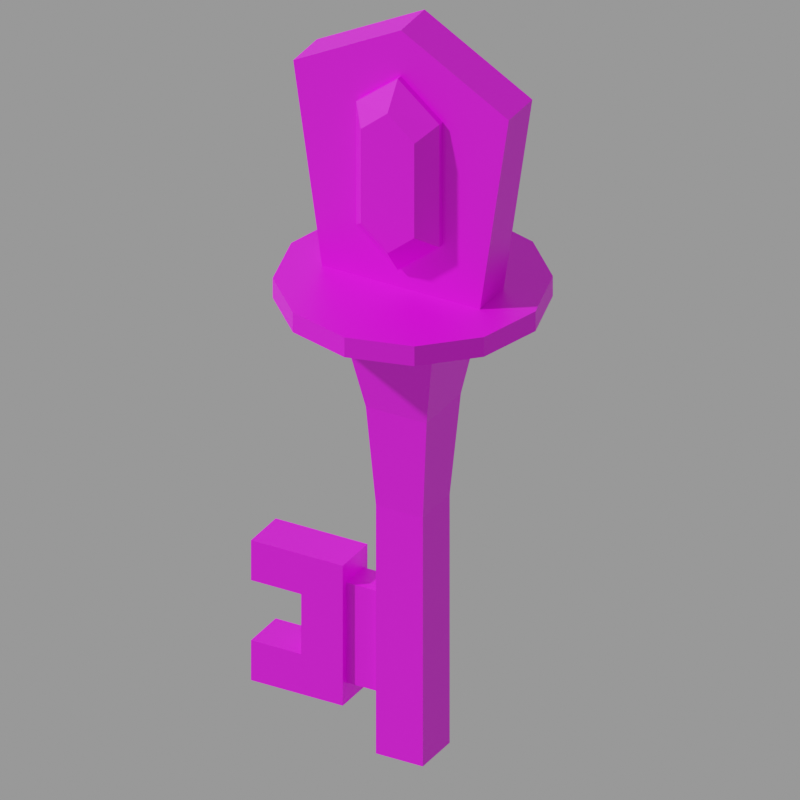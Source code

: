 # Source: w_s_key.mdl.blend  (saved by Blender 4.5.90; exported with 4.5.12 LTS)
import bpy
from mathutils import Matrix  # noqa: F401  (used for matrix-valued properties, if any)

bpy.ops.wm.read_factory_settings(use_empty=True)
scene = bpy.context.scene
scene.name = 'Empty'

# ---- images (referenced by path relative to the original .blend; pixels are not part of the script)
import os
ASSET_DIR = os.environ.get("B2B_ASSET_DIR", "")  # directory of the original .blend (textures are referenced by path, not embedded)
HERE = os.path.dirname(os.path.abspath(__file__))  # packed textures are extracted next to this script under _unpacked/

def load_image(name, relpath, width, height, colorspace="sRGB"):
    """Load a texture the original file referenced (path relative to the .blend, or extracted next to this script)."""
    p = next((c for c in (os.path.join(HERE, relpath), os.path.join(ASSET_DIR, relpath)) if relpath and os.path.exists(c)), "")
    if p:
        img = bpy.data.images.load(p, check_existing=True)
        img.name = name
    else:  # same state as the original file: an image datablock whose file is absent (Cycles renders it pink)
        img = bpy.data.images.new(name, width, height)
        img.source = "FILE"
        img.filepath = "//" + (relpath or name)
    img.colorspace_settings.name = colorspace
    return img
img_w_s_key_mdl_0_png = load_image('w_s_key.mdl.0.png', 'textures/w_s_key.mdl.0.png', 1024, 1024, 'sRGB')

# ---- materials (node trees are filled in below, after node groups)
mat_skin0 = bpy.data.materials.new('skin0')

# ---- material node trees
mat_skin0.use_nodes = True; mat_skin0.node_tree.nodes.clear()
_N = mat_skin0.node_tree.nodes; _L = mat_skin0.node_tree.links
n0 = _N.new('ShaderNodeBsdfPrincipled'); n0.name = 'Principled BSDF'; n0.location = (-200, 100)
n1 = _N.new('ShaderNodeOutputMaterial'); n1.name = 'Material Output'; n1.location = (80, 120)
n2 = _N.new('ShaderNodeTexImage'); n2.name = 'Image Texture'; n2.location = (-480, 80)
n2.image = img_w_s_key_mdl_0_png
n2.interpolation = 'Closest'
_L.new(n0.outputs[0], n1.inputs[0])
_L.new(n2.outputs[0], n0.inputs[0])
n1.is_active_output = True

# ---- cameras
cam_camera = bpy.data.cameras.new('Camera')
cam_camera.type = 'ORTHO'
cam_camera.lens = 38.0
cam_camera.ortho_scale = 33.8

# ---- meshes
me_w_s_key = bpy.data.meshes.new('w_s_key')
me_w_s_key.from_pydata([(-1.168, -1.184, 10.03), (-1.168, -1.184, -2.071), (-1.168, 1.138, -2.071), (-1.168, 1.138, 10.03), (-1.168, 1.138, -2.071), (1.108, 1.138, -2.071), (1.108, 1.138, 10.03), (1.108, 1.138, -2.071), (1.108, -1.184, -2.071), (1.108, -1.184, 10.03), (1.108, -1.184, -2.071), (-1.168, -1.184, -2.071), (1.108, 1.138, -2.071), (-1.168, 1.138, -2.071), (-1.168, -1.184, -2.071), (1.108, -1.184, 10.03), (1.47, -1.509, 14.9), (-2.824, -0.7662, 0.7112), (-2.824, 0.7197, 0.7112), (-2.824, 1.045, -0.2627), (-0.8063, 0.7197, 5.58), (-2.824, 0.7197, 5.58), (-2.824, 0.7197, 0.7112), (-0.8063, -0.7662, 5.58), (-0.8063, 0.7197, 5.58), (-0.8063, 0.7197, 0.7112), (-2.824, -0.7662, 5.58), (-0.8063, -0.7662, 5.58), (-0.8063, -0.7662, 0.7112), (-2.824, -0.7662, 5.58), (-2.824, 0.7197, 5.58), (-0.8063, 0.7197, 5.58), (-0.8063, -0.7662, 0.7112), (-0.8063, 0.7197, 0.7112), (-2.824, 0.7197, 0.7112), (-2.824, 1.045, 6.554), (-2.824, 0.7197, 5.58), (-2.824, -0.7662, 5.58), (-2.824, -1.091, -0.2627), (-7.274, -1.091, -0.2627), (-2.824, -1.091, -0.2627), (-2.824, 1.045, -0.2627), (-7.274, 1.045, 6.554), (-2.824, 1.045, 6.554), (-2.824, -1.091, 6.554), (-7.274, 1.045, 6.554), (-7.274, -1.091, 6.554), (-7.274, -1.091, 4.606), (-7.274, 1.045, 4.606), (-7.274, -1.091, 4.606), (-4.842, -1.091, 4.606), (-4.842, -1.091, 1.685), (-4.842, 1.045, 1.685), (-4.842, 1.045, 4.606), (-7.274, -1.091, 1.685), (-7.274, 1.045, 1.685), (-4.842, 1.045, 1.685), (-7.274, 1.045, -0.2627), (-7.274, 1.045, 1.685), (-7.274, -1.091, 1.685), (-2.824, -1.091, 6.554), (-2.824, -1.091, -0.2627), (-4.842, -1.091, 1.685), (-2.824, 1.045, 6.554), (-4.842, 1.045, 4.606), (-2.824, 1.045, -0.2627), (-1.168, -1.184, 10.03), (-1.479, -1.509, 14.9), (1.108, 1.138, 10.03), (1.47, 1.463, 14.9), (-1.168, 1.138, 10.03), (-1.479, 1.463, 14.9), (-1.479, -1.509, 14.9), (-2.359, 2.298, 19.63), (-1.479, 1.463, 14.9), (2.298, 2.298, 19.63), (1.47, -1.509, 14.9), (-2.359, -2.345, 19.63), (1.47, 1.463, 14.9), (2.298, -2.345, 19.63), (-2.979, -5.131, 19.91), (-2.359, -2.345, 19.63), (-5.153, -2.995, 19.91), (-5.929, -0.02322, 19.91), (-2.359, 2.298, 19.63), (-5.153, 2.949, 19.91), (-2.979, 5.084, 19.91), (-0.03012, 5.92, 19.91), (2.298, 2.298, 19.63), (2.919, 5.084, 19.91), (5.092, 2.949, 19.91), (5.92, -0.02322, 19.91), (2.298, -2.345, 19.63), (5.092, -2.995, 19.91), (2.919, -5.131, 19.91), (-0.03012, -5.92, 19.91), (-5.153, 2.949, 19.91), (-2.979, 5.084, 19.91), (-2.979, 5.084, 20.88), (5.92, -0.02322, 19.91), (5.092, -2.995, 19.91), (5.092, -2.995, 20.88), (-0.03012, -5.92, 20.88), (-0.03012, -5.92, 19.91), (-2.979, -5.131, 19.91), (-5.929, -0.02322, 19.91), (-5.153, 2.949, 19.91), (-5.153, 2.949, 20.88), (5.092, 2.949, 19.91), (5.92, -0.02322, 20.88), (2.919, -5.131, 19.91), (-5.153, -2.995, 20.88), (-5.153, -2.995, 19.91), (2.919, 5.084, 19.91), (5.092, 2.949, 19.91), (5.092, 2.949, 20.88), (-0.03012, 5.92, 19.91), (-0.03012, 5.92, 20.88), (5.092, -2.995, 19.91), (2.919, -5.131, 20.88), (-2.979, -5.131, 20.88), (-5.153, -2.995, 19.91), (2.919, 5.084, 20.88), (-5.153, -2.995, 20.88), (-0.03012, 5.92, 20.88), (5.092, -2.995, 20.88), (-5.256, -1.045, 30.48), (-3.756, -1.045, 20.19), (-3.756, 0.9983, 20.19), (-5.256, 0.9983, 30.48), (3.695, 0.9983, 20.19), (5.196, 0.9983, 30.48), (5.196, 0.9983, 30.48), (3.695, 0.9983, 20.19), (3.695, -1.045, 20.19), (5.196, -1.045, 30.48), (-3.756, -1.045, 20.19), (-5.256, -1.045, 30.48), (3.695, 0.9983, 20.19), (-3.756, 0.9983, 20.19), (-3.756, -1.045, 20.19), (-5.256, 0.9983, 30.48), (-0.03012, 0.9983, 33.4), (-0.03012, -1.045, 33.4), (5.196, 0.9983, 30.48), (5.196, -1.045, 30.48), (-2.048, 1.277, 29.51), (-1.324, 2.159, 28.81), (-0.03012, 2.159, 29.93), (1.988, 1.277, 29.51), (-0.03012, 1.277, 31.18), (-2.048, -1.323, 23.53), (-1.324, -2.206, 24.22), (-0.03012, -2.206, 23.11), (-2.048, 1.277, 29.51), (-1.324, 2.159, 24.22), (-1.324, 2.159, 28.81), (1.988, 1.277, 29.51), (1.988, -1.323, 29.51), (-0.03012, -1.323, 31.18), (-2.048, 1.277, 23.53), (-0.03012, 2.159, 23.11), (-1.324, 2.159, 24.22), (1.263, -2.206, 28.81), (-1.324, -2.206, 28.81), (-2.048, -1.323, 23.53), (-2.048, -1.323, 29.51), (-1.324, -2.206, 28.81), (1.988, -1.323, 23.53), (-0.03012, -1.323, 21.86), (1.988, -1.323, 29.51), (-0.03012, -2.206, 29.93), (-2.048, -1.323, 29.51), (-0.03012, -1.323, 31.18), (1.988, -1.323, 29.51), (1.988, -1.323, 23.53), (1.263, -2.206, 24.22), (1.263, 2.159, 28.81), (-2.048, 1.277, 29.51), (-0.03012, 1.277, 31.18), (-0.03012, -1.323, 31.18), (-2.048, 1.277, 23.53), (1.988, 1.277, 23.53), (1.988, 1.277, 29.51), (1.263, 2.159, 28.81), (-0.03012, 1.277, 21.86), (-2.048, 1.277, 23.53), (-2.048, -1.323, 23.53), (1.988, 1.277, 23.53), (1.263, 2.159, 24.22), (1.263, 2.159, 24.22), (1.263, -2.206, 24.22), (-1.324, -2.206, 24.22), (1.263, -2.206, 28.81), (-0.03012, 1.277, 21.86), (1.988, 1.277, 23.53), (-0.03012, 1.277, 21.86), (-0.03012, -1.323, 21.86), (-0.03012, 1.277, 31.18), (-2.048, -1.323, 29.51), (-0.03012, -1.323, 21.86), (1.988, -1.323, 23.53), (1.108, -1.184, -2.071), (-0.8063, 0.7197, 0.7112), (-0.8063, -0.7662, 0.7112), (-2.824, -0.7662, 0.7112), (-0.8063, -0.7662, 5.58), (-2.824, -0.7662, 0.7112), (-2.824, -1.091, 6.554), (-7.274, 1.045, -0.2627), (-7.274, -1.091, 6.554), (-7.274, 1.045, 4.606), (-4.842, 1.045, 4.606), (-4.842, -1.091, 4.606), (-4.842, -1.091, 1.685), (-7.274, -1.091, -0.2627), (-7.274, -1.091, 4.606), (-7.274, -1.091, 6.554), (-4.842, -1.091, 4.606), (-7.274, -1.091, 1.685), (-7.274, -1.091, -0.2627), (-7.274, 1.045, 1.685), (-7.274, 1.045, -0.2627), (-4.842, 1.045, 1.685), (-7.274, 1.045, 4.606), (-7.274, 1.045, 6.554), (-2.359, -2.345, 19.63), (-2.359, 2.298, 19.63), (2.298, -2.345, 19.63), (2.298, 2.298, 19.63), (-5.153, 2.949, 20.88), (-5.929, -0.02322, 20.88), (5.092, 2.949, 20.88), (5.092, -2.995, 20.88), (-5.153, -2.995, 20.88), (-5.153, 2.949, 20.88), (-2.979, 5.084, 20.88), (-5.929, -0.02322, 20.88), (-0.03012, -5.92, 20.88), (-2.979, -5.131, 20.88), (2.919, -5.131, 20.88), (5.092, 2.949, 20.88), (5.92, -0.02322, 20.88), (2.919, 5.084, 20.88), (-5.256, 0.9983, 30.48), (-3.756, 0.9983, 20.19), (-0.03012, 0.9983, 33.4), (5.196, -1.045, 30.48), (3.695, -1.045, 20.19), (-0.03012, -1.045, 33.4), (3.695, -1.045, 20.19), (-5.256, -1.045, 30.48)], [], [(0, 2, 1), (5, 4, 3), (8, 7, 6), (11, 10, 9), (14, 13, 12), (16, 15, 6), (19, 18, 17), (22, 21, 20), (25, 24, 23), (28, 27, 26), (31, 30, 29), (34, 33, 32), (37, 36, 35), (36, 18, 19), (38, 17, 37), (41, 40, 39), (44, 43, 42), (47, 46, 45), (50, 49, 48), (53, 52, 51), (56, 55, 54), (59, 58, 57), (62, 61, 60), (65, 64, 63), (67, 66, 9), (69, 68, 3), (0, 71, 70), (73, 71, 72), (75, 69, 74), (77, 67, 76), (79, 16, 78), (82, 81, 80), (81, 82, 83), (83, 84, 81), (85, 84, 83), (84, 85, 86), (84, 86, 87), (87, 88, 84), (89, 88, 87), (88, 89, 90), (88, 90, 91), (91, 92, 88), (93, 92, 91), (92, 93, 94), (92, 94, 95), (95, 81, 92), (80, 81, 95), (98, 97, 96), (101, 100, 99), (104, 103, 102), (107, 106, 105), (109, 99, 108), (102, 103, 110), (105, 112, 111), (115, 114, 113), (117, 116, 97), (119, 110, 118), (121, 104, 120), (122, 113, 116), (125, 124, 123), (128, 127, 126), (131, 130, 129), (134, 133, 132), (137, 136, 135), (140, 139, 138), (143, 142, 141), (145, 144, 142), (148, 147, 146), (148, 150, 149), (153, 152, 151), (156, 155, 154), (159, 158, 157), (162, 161, 160), (164, 153, 163), (167, 166, 165), (153, 169, 168), (171, 163, 170), (171, 173, 172), (176, 175, 174), (162, 147, 161), (177, 161, 147), (180, 179, 178), (166, 154, 181), (150, 148, 146), (184, 183, 182), (187, 186, 185), (174, 175, 182), (169, 153, 151), (161, 189, 188), (177, 148, 149), (190, 184, 182), (191, 163, 153), (171, 164, 163), (152, 153, 164), (192, 167, 165), (191, 153, 168), (173, 171, 170), (164, 171, 172), (193, 176, 174), (155, 181, 154), (148, 177, 147), (189, 161, 177), (161, 194, 160), (197, 196, 195), (194, 161, 188), (198, 159, 157), (199, 180, 178), (165, 166, 181), (200, 187, 185), (183, 174, 182), (201, 197, 195), (0, 70, 2), (68, 5, 3), (15, 8, 6), (66, 11, 9), (202, 14, 12), (78, 16, 6), (38, 19, 17), (203, 22, 20), (204, 25, 23), (205, 28, 26), (206, 31, 29), (207, 34, 32), (208, 37, 35), (35, 36, 19), (208, 38, 37), (209, 41, 39), (210, 44, 42), (211, 47, 45), (212, 50, 48), (213, 53, 51), (214, 56, 54), (215, 59, 57), (217, 216, 60), (216, 218, 60), (220, 61, 219), (218, 62, 60), (219, 61, 62), (222, 221, 65), (221, 223, 65), (225, 63, 224), (223, 64, 65), (224, 63, 64), (76, 67, 9), (74, 69, 3), (0, 72, 71), (226, 73, 72), (227, 75, 74), (228, 77, 76), (229, 79, 78), (230, 98, 96), (109, 101, 99), (120, 104, 102), (231, 107, 105), (232, 109, 108), (119, 102, 110), (231, 105, 111), (122, 115, 113), (98, 117, 97), (233, 119, 118), (234, 121, 120), (117, 122, 116), (236, 235, 124), (237, 123, 235), (239, 238, 123), (240, 125, 238), (242, 241, 125), (243, 124, 241), (235, 123, 124), (238, 125, 123), (241, 124, 125), (244, 128, 126), (245, 129, 130), (246, 131, 129), (247, 134, 132), (248, 135, 136), (249, 137, 135), (250, 140, 138), (251, 143, 141), (143, 145, 142)])
_uv = me_w_s_key.uv_layers.new(name='w_s_key')
_uv.uv.foreach_set('vector', [0.6367, 0.668, 0.582, 0.3711, 0.6367, 0.3711, 0.9727, 0.9023, 0.9258, 0.9023, 0.9258, 0.6055, 0.7461, 0.9023, 0.6992, 0.9023, 0.6992, 0.6055, 0.8633, 0.9023, 0.8086, 0.9023, 0.8086, 0.6055, 0.7539, 0.332, 0.6992, 0.332, 0.6992, 0.2773, 0.7539, 0.4883, 0.7461, 0.6055, 0.6992, 0.6055, 0.918, 0.003906, 0.9102, 0.02734, 0.8789, 0.02734, 0.3711, 0.8164, 0.3711, 0.9414, 0.3242, 0.9414, 0.2695, 0.9414, 0.2695, 0.8164, 0.3086, 0.8164, 0.8711, 0.3086, 0.8711, 0.1836, 0.9102, 0.1836, 0.1758, 0.8867, 0.1758, 0.8398, 0.2148, 0.8398, 0.8164, 0.3242, 0.8164, 0.2773, 0.8555, 0.2773, 0.8789, 0.1445, 0.9102, 0.1445, 0.918, 0.1758, 0.9102, 0.1445, 0.9102, 0.02734, 0.918, 0.003906, 0.8711, 0.003906, 0.8789, 0.02734, 0.8789, 0.1445, 0.3789, 0.8164, 0.418, 0.8164, 0.418, 0.9258, 0.2227, 0.8164, 0.2695, 0.8164, 0.2695, 0.9258, 0.1758, 0.8945, 0.1289, 0.8945, 0.1289, 0.8398, 0.07422, 0.8398, 0.07422, 0.9023, 0.03516, 0.9023, 0.6836, 0.2383, 0.6836, 0.3086, 0.6367, 0.3086, 0.1289, 0.8398, 0.1289, 0.9023, 0.08203, 0.9023, 0.4961, 0.9023, 0.4961, 0.8555, 0.543, 0.8555, 0.05078, 0.7773, 0.01172, 0.832, 0.01172, 0.6602, 0.2148, 0.832, 0.168, 0.707, 0.2148, 0.6602, 0.8711, 0.4883, 0.8633, 0.6055, 0.8086, 0.6055, 0.9805, 0.4883, 0.9727, 0.6055, 0.9258, 0.6055, 0.6367, 0.668, 0.582, 0.7852, 0.582, 0.668, 0.5586, 0.9023, 0.582, 0.7852, 0.6445, 0.7852, 0.9961, 0.3711, 0.9805, 0.4883, 0.918, 0.4883, 0.8867, 0.3711, 0.8711, 0.4883, 0.8008, 0.4883, 0.7773, 0.3711, 0.7539, 0.4883, 0.6914, 0.4883, 0.5117, 0.6055, 0.4805, 0.543, 0.543, 0.5352, 0.4805, 0.543, 0.5117, 0.6055, 0.4492, 0.6367, 0.4492, 0.6367, 0.3789, 0.5664, 0.4805, 0.543, 0.3867, 0.6367, 0.3789, 0.5664, 0.4492, 0.6367, 0.3789, 0.5664, 0.3867, 0.6367, 0.3242, 0.6055, 0.3789, 0.5664, 0.3242, 0.6055, 0.293, 0.5352, 0.293, 0.5352, 0.3555, 0.457, 0.3789, 0.5664, 0.293, 0.4648, 0.3555, 0.457, 0.293, 0.5352, 0.3555, 0.457, 0.293, 0.4648, 0.3242, 0.3945, 0.3555, 0.457, 0.3242, 0.3945, 0.3867, 0.3633, 0.3867, 0.3633, 0.4492, 0.4336, 0.3555, 0.457, 0.4492, 0.3633, 0.4492, 0.4336, 0.3867, 0.3633, 0.4492, 0.4336, 0.4492, 0.3633, 0.5117, 0.3945, 0.4492, 0.4336, 0.5117, 0.3945, 0.543, 0.4648, 0.543, 0.4648, 0.4805, 0.543, 0.4492, 0.4336, 0.543, 0.5352, 0.4805, 0.543, 0.543, 0.4648, 0.9727, 0.207, 0.9961, 0.207, 0.9961, 0.2617, 0.543, 0.6602, 0.5664, 0.6602, 0.5664, 0.7305, 0.9414, 0.207, 0.9414, 0.1367, 0.9648, 0.1367, 0.003906, 0.8477, 0.02734, 0.8477, 0.02734, 0.918, 0.543, 0.7305, 0.5664, 0.7305, 0.5664, 0.8008, 0.9648, 0.1367, 0.9414, 0.1367, 0.9414, 0.05859, 0.02734, 0.918, 0.02734, 0.9883, 0.003906, 0.9883, 0.9727, 0.01172, 0.9961, 0.01172, 0.9961, 0.05859, 0.9727, 0.1367, 0.9961, 0.1367, 0.9961, 0.207, 0.9648, 0.05859, 0.9414, 0.05859, 0.9414, 0.01172, 0.9414, 0.2617, 0.9414, 0.207, 0.9648, 0.207, 0.9727, 0.05859, 0.9961, 0.05859, 0.9961, 0.1367, 0.2305, 0.6055, 0.01953, 0.5352, 0.1758, 0.3633, 0.8164, 0.01172, 0.8555, 0.01172, 0.8555, 0.2617, 0.4961, 0.08203, 0.4648, 0.332, 0.2695, 0.08203, 0.4336, 0.668, 0.4805, 0.668, 0.4805, 0.918, 0.2461, 0.08203, 0.2148, 0.332, 0.01172, 0.08203, 0.543, 0.8398, 0.4961, 0.8398, 0.4961, 0.6602, 0.7461, 0.1367, 0.6992, 0.1367, 0.6992, 0.01172, 0.7461, 0.2617, 0.6992, 0.2617, 0.6992, 0.1367, 0.6445, 0.1992, 0.6758, 0.168, 0.6914, 0.1914, 0.6445, 0.1992, 0.6445, 0.2305, 0.5977, 0.1914, 0.5508, 0.03516, 0.5195, 0.06641, 0.5039, 0.05078, 0.3242, 0.7852, 0.3242, 0.6758, 0.3477, 0.8086, 0.5039, 0.3398, 0.5039, 0.2852, 0.5508, 0.2852, 0.6758, 0.06641, 0.6445, 0.03516, 0.6914, 0.05078, 0.5195, 0.168, 0.5508, 0.03516, 0.582, 0.168, 0.4258, 0.7852, 0.4023, 0.8086, 0.4023, 0.6523, 0.5508, 0.03516, 0.5508, 0.01172, 0.5977, 0.05078, 0.5508, 0.1992, 0.582, 0.168, 0.5977, 0.1914, 0.5508, 0.1992, 0.5508, 0.2305, 0.5039, 0.1914, 0.2227, 0.6758, 0.2461, 0.6523, 0.2461, 0.8086, 0.6758, 0.06641, 0.6758, 0.168, 0.6445, 0.03516, 0.6133, 0.168, 0.6445, 0.03516, 0.6758, 0.168, 0.6289, 0.3398, 0.582, 0.3398, 0.582, 0.2852, 0.4023, 0.8086, 0.3477, 0.8086, 0.3477, 0.6523, 0.6445, 0.2305, 0.6445, 0.1992, 0.6914, 0.1914, 0.3242, 0.7852, 0.3086, 0.8086, 0.3086, 0.6523, 0.6289, 0.2773, 0.582, 0.2773, 0.582, 0.2305, 0.2461, 0.8086, 0.2461, 0.6523, 0.3086, 0.6523, 0.5508, 0.01172, 0.5508, 0.03516, 0.5039, 0.05078, 0.6445, 0.03516, 0.6133, 0.06641, 0.5977, 0.05078, 0.6133, 0.168, 0.6445, 0.1992, 0.5977, 0.1914, 0.3242, 0.6758, 0.3242, 0.7852, 0.3086, 0.6523, 0.582, 0.06641, 0.582, 0.168, 0.5508, 0.03516, 0.5508, 0.1992, 0.5195, 0.168, 0.582, 0.168, 0.5195, 0.06641, 0.5508, 0.03516, 0.5195, 0.168, 0.4258, 0.6758, 0.4258, 0.7852, 0.4023, 0.6523, 0.582, 0.06641, 0.5508, 0.03516, 0.5977, 0.05078, 0.5508, 0.2305, 0.5508, 0.1992, 0.5977, 0.1914, 0.5195, 0.168, 0.5508, 0.1992, 0.5039, 0.1914, 0.2227, 0.7852, 0.2227, 0.6758, 0.2461, 0.8086, 0.3242, 0.6758, 0.3477, 0.6523, 0.3477, 0.8086, 0.6445, 0.1992, 0.6133, 0.168, 0.6758, 0.168, 0.6133, 0.06641, 0.6445, 0.03516, 0.6133, 0.168, 0.6445, 0.03516, 0.6445, 0.01172, 0.6914, 0.05078, 0.5117, 0.2305, 0.5508, 0.2305, 0.5508, 0.2773, 0.6445, 0.01172, 0.6445, 0.03516, 0.5977, 0.05078, 0.5508, 0.3398, 0.5039, 0.3398, 0.5508, 0.2852, 0.6289, 0.2852, 0.6289, 0.3398, 0.582, 0.2852, 0.4023, 0.6523, 0.4023, 0.8086, 0.3477, 0.6523, 0.6289, 0.2305, 0.6289, 0.2773, 0.582, 0.2305, 0.3086, 0.8086, 0.2461, 0.8086, 0.3086, 0.6523, 0.5117, 0.2773, 0.5117, 0.2305, 0.5508, 0.2773, 0.6367, 0.668, 0.582, 0.668, 0.582, 0.3711, 0.9727, 0.6055, 0.9727, 0.9023, 0.9258, 0.6055, 0.7461, 0.6055, 0.7461, 0.9023, 0.6992, 0.6055, 0.8633, 0.6055, 0.8633, 0.9023, 0.8086, 0.6055, 0.7539, 0.2773, 0.7539, 0.332, 0.6992, 0.2773, 0.6914, 0.4883, 0.7539, 0.4883, 0.6992, 0.6055, 0.8711, 0.003906, 0.918, 0.003906, 0.8789, 0.02734, 0.3242, 0.8164, 0.3711, 0.8164, 0.3242, 0.9414, 0.3086, 0.9414, 0.2695, 0.9414, 0.3086, 0.8164, 0.9102, 0.3086, 0.8711, 0.3086, 0.9102, 0.1836, 0.2148, 0.8867, 0.1758, 0.8867, 0.2148, 0.8398, 0.8555, 0.3242, 0.8164, 0.3242, 0.8555, 0.2773, 0.8711, 0.1758, 0.8789, 0.1445, 0.918, 0.1758, 0.918, 0.1758, 0.9102, 0.1445, 0.918, 0.003906, 0.8711, 0.1758, 0.8711, 0.003906, 0.8789, 0.1445, 0.3789, 0.9258, 0.3789, 0.8164, 0.418, 0.9258, 0.2227, 0.9258, 0.2227, 0.8164, 0.2695, 0.9258, 0.1758, 0.8398, 0.1758, 0.8945, 0.1289, 0.8398, 0.03516, 0.8398, 0.07422, 0.8398, 0.03516, 0.9023, 0.6367, 0.2383, 0.6836, 0.2383, 0.6367, 0.3086, 0.08203, 0.8398, 0.1289, 0.8398, 0.08203, 0.9023, 0.543, 0.9023, 0.4961, 0.9023, 0.543, 0.8555, 0.1055, 0.6602, 0.1055, 0.707, 0.01172, 0.6602, 0.1055, 0.707, 0.05078, 0.707, 0.01172, 0.6602, 0.1055, 0.832, 0.01172, 0.832, 0.1055, 0.7773, 0.05078, 0.707, 0.05078, 0.7773, 0.01172, 0.6602, 0.1055, 0.7773, 0.01172, 0.832, 0.05078, 0.7773, 0.1133, 0.832, 0.1133, 0.7773, 0.2148, 0.832, 0.1133, 0.7773, 0.168, 0.7773, 0.2148, 0.832, 0.1133, 0.6602, 0.2148, 0.6602, 0.1133, 0.707, 0.168, 0.7773, 0.168, 0.707, 0.2148, 0.832, 0.1133, 0.707, 0.2148, 0.6602, 0.168, 0.707, 0.8008, 0.4883, 0.8711, 0.4883, 0.8086, 0.6055, 0.918, 0.4883, 0.9805, 0.4883, 0.9258, 0.6055, 0.6367, 0.668, 0.6445, 0.7852, 0.582, 0.7852, 0.6602, 0.9023, 0.5586, 0.9023, 0.6445, 0.7852, 0.8945, 0.3711, 0.9961, 0.3711, 0.918, 0.4883, 0.7852, 0.3711, 0.8867, 0.3711, 0.8008, 0.4883, 0.6758, 0.3711, 0.7773, 0.3711, 0.6914, 0.4883, 0.9727, 0.2617, 0.9727, 0.207, 0.9961, 0.2617, 0.543, 0.7305, 0.543, 0.6602, 0.5664, 0.7305, 0.9648, 0.207, 0.9414, 0.207, 0.9648, 0.1367, 0.003906, 0.918, 0.003906, 0.8477, 0.02734, 0.918, 0.543, 0.8008, 0.543, 0.7305, 0.5664, 0.8008, 0.9648, 0.05859, 0.9648, 0.1367, 0.9414, 0.05859, 0.003906, 0.918, 0.02734, 0.918, 0.003906, 0.9883, 0.9727, 0.05859, 0.9727, 0.01172, 0.9961, 0.05859, 0.9727, 0.207, 0.9727, 0.1367, 0.9961, 0.207, 0.9648, 0.01172, 0.9648, 0.05859, 0.9414, 0.01172, 0.9648, 0.2617, 0.9414, 0.2617, 0.9648, 0.207, 0.9727, 0.1367, 0.9727, 0.05859, 0.9961, 0.1367, 0.01953, 0.4648, 0.05078, 0.3945, 0.01953, 0.5352, 0.1055, 0.3633, 0.1758, 0.3633, 0.05078, 0.3945, 0.2305, 0.3945, 0.2695, 0.4648, 0.1758, 0.3633, 0.2695, 0.5352, 0.2305, 0.6055, 0.2695, 0.4648, 0.1758, 0.6367, 0.1055, 0.6367, 0.2305, 0.6055, 0.05078, 0.6055, 0.01953, 0.5352, 0.1055, 0.6367, 0.05078, 0.3945, 0.1758, 0.3633, 0.01953, 0.5352, 0.2695, 0.4648, 0.2305, 0.6055, 0.1758, 0.3633, 0.1055, 0.6367, 0.01953, 0.5352, 0.2305, 0.6055, 0.8164, 0.2617, 0.8164, 0.01172, 0.8555, 0.2617, 0.3008, 0.332, 0.2695, 0.08203, 0.4648, 0.332, 0.3789, 0.01172, 0.4961, 0.08203, 0.2695, 0.08203, 0.4336, 0.918, 0.4336, 0.668, 0.4805, 0.918, 0.05078, 0.332, 0.01172, 0.08203, 0.2148, 0.332, 0.1289, 0.01172, 0.2461, 0.08203, 0.01172, 0.08203, 0.543, 0.6602, 0.543, 0.8398, 0.4961, 0.6602, 0.7461, 0.01172, 0.7461, 0.1367, 0.6992, 0.01172, 0.7461, 0.1367, 0.7461, 0.2617, 0.6992, 0.1367])
me_w_s_key.materials.append(mat_skin0)
me_w_s_key.update()

# ---- objects
ob_w_s_key = bpy.data.objects.new('w_s_key', me_w_s_key)
ob_camera = bpy.data.objects.new('Camera', cam_camera)

# ---- transforms, parenting, visibility, modifiers, constraints
ob_w_s_key.location = (0.0, 0.0, 0.0)
ob_w_s_key.rotation_euler = (0.0, -0.0, 1.571)
ob_camera.location = (33.53, 18.19, 36.76)
ob_camera.rotation_euler = (1.05, -5.244e-06, 2.083)

# ---- collection membership
scene.collection.objects.link(ob_w_s_key)
scene.collection.objects.link(ob_camera)

# ---- scene / render settings (as saved in the file)
scene.camera = ob_camera
scene.frame_start = 1; scene.frame_end = 250; scene.frame_set(1)
scene.render.engine = 'CYCLES'
scene.render.image_settings.exr_codec = 'NONE'
scene.render.resolution_x = 256
scene.render.resolution_y = 256
scene.render.simplify_subdivision_render = 0
scene.render.simplify_child_particles_render = 0.0
scene.cycles.denoising_use_gpu = True
scene.eevee.use_shadows = False
scene.eevee.ray_tracing_options.trace_max_roughness = 0.0
scene.view_settings.view_transform = 'Filmic'
bpy.context.view_layer.update()

# ---- added for rendering (the .blend has no usable light): sun + grey world if the file has none
light_auto_sun = bpy.data.lights.new('AutoSun', 'SUN')
light_auto_sun.energy = 3.0
light_auto_sun.angle = 0.0523599
ob_auto_sun = bpy.data.objects.new('AutoSun', light_auto_sun)
scene.collection.objects.link(ob_auto_sun)
ob_auto_sun.rotation_euler = (0.872665, 0.174533, 0.523599)
if scene.world is None:
    world_auto = bpy.data.worlds.new('AutoWorld')
    world_auto.color = (0.3, 0.3, 0.3)
    scene.world = world_auto
bpy.context.view_layer.update()

